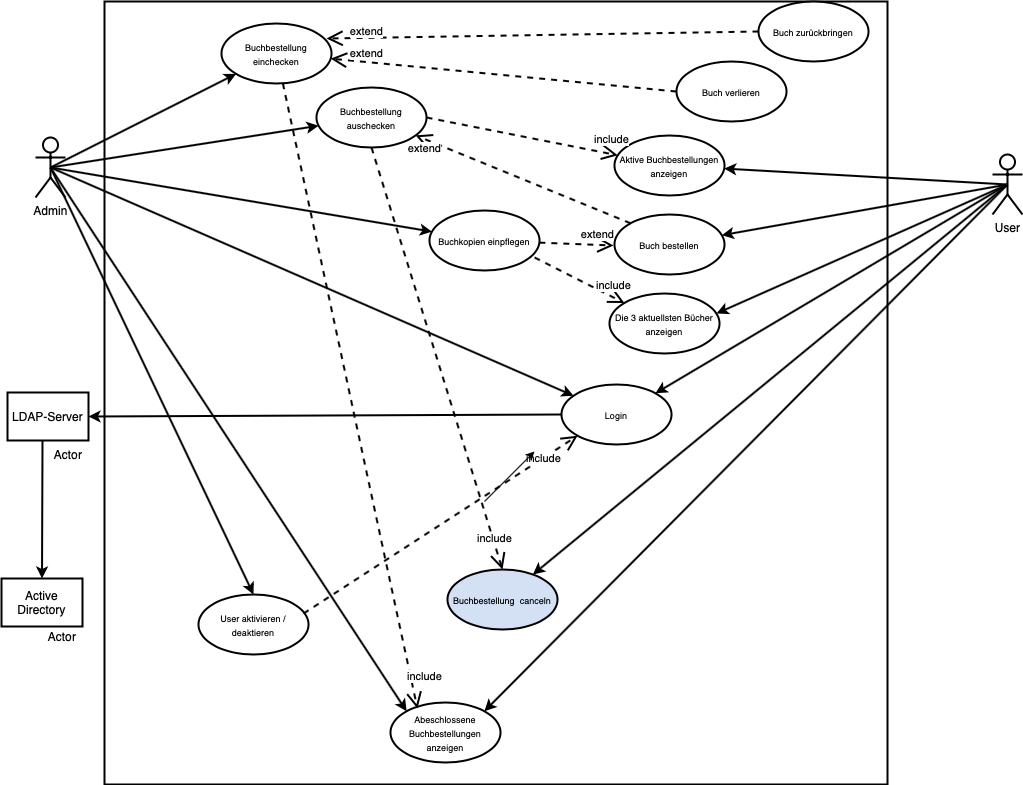

The diagram above was exported from draw.io. Its source (the exported page's mxGraphModel, read from the mxfile embedded in the PNG):
<mxGraphModel dx="1026" dy="537" grid="0" gridSize="10" guides="1" tooltips="1" connect="1" arrows="1" fold="1" page="1" pageScale="1" pageWidth="827" pageHeight="583" background="none" math="0" shadow="0">
  <root>
    <mxCell id="0" />
    <mxCell id="1" parent="0" />
    <mxCell id="pPo1wM6aVWzcMGh2uiVY-1" value="Admin" style="shape=umlActor;verticalLabelPosition=bottom;labelBackgroundColor=#ffffff;verticalAlign=top;html=1;outlineConnect=0;strokeWidth=2;" parent="1" vertex="1">
      <mxGeometry x="57" y="269" width="30" height="60" as="geometry" />
    </mxCell>
    <mxCell id="pPo1wM6aVWzcMGh2uiVY-3" value="" style="whiteSpace=wrap;html=1;aspect=fixed;strokeWidth=2;labelBackgroundColor=none;labelBorderColor=none;gradientColor=none;" parent="1" vertex="1">
      <mxGeometry x="126" y="133" width="783" height="783" as="geometry" />
    </mxCell>
    <mxCell id="pPo1wM6aVWzcMGh2uiVY-4" value="&lt;span style=&quot;font-size: 9px&quot;&gt;Buchbestellung einchecken&lt;/span&gt;" style="ellipse;whiteSpace=wrap;html=1;strokeWidth=2;" parent="1" vertex="1">
      <mxGeometry x="243" y="155" width="110" height="60" as="geometry" />
    </mxCell>
    <mxCell id="pPo1wM6aVWzcMGh2uiVY-9" value="&lt;font style=&quot;font-size: 9px&quot;&gt;Buchkopien einpflegen&lt;/font&gt;" style="ellipse;whiteSpace=wrap;html=1;strokeWidth=2;" parent="1" vertex="1">
      <mxGeometry x="451" y="342" width="110" height="60" as="geometry" />
    </mxCell>
    <mxCell id="pPo1wM6aVWzcMGh2uiVY-11" value="&lt;span style=&quot;font-size: 9px&quot;&gt;User aktivieren / deaktieren&lt;/span&gt;" style="ellipse;whiteSpace=wrap;html=1;strokeWidth=2;" parent="1" vertex="1">
      <mxGeometry x="220" y="726" width="110" height="60" as="geometry" />
    </mxCell>
    <mxCell id="pPo1wM6aVWzcMGh2uiVY-12" value="&lt;font style=&quot;font-size: 9px&quot;&gt;Buchbestellung auschecken&lt;/font&gt;" style="ellipse;whiteSpace=wrap;html=1;strokeWidth=2;" parent="1" vertex="1">
      <mxGeometry x="338" y="219" width="110" height="60" as="geometry" />
    </mxCell>
    <mxCell id="pPo1wM6aVWzcMGh2uiVY-20" value="" style="endArrow=classic;html=1;strokeWidth=2;exitX=0.5;exitY=0.5;exitDx=0;exitDy=0;exitPerimeter=0;" parent="1" source="pPo1wM6aVWzcMGh2uiVY-1" target="pPo1wM6aVWzcMGh2uiVY-9" edge="1">
      <mxGeometry width="50" height="50" relative="1" as="geometry">
        <mxPoint x="310" y="270" as="sourcePoint" />
        <mxPoint x="360" y="220" as="targetPoint" />
      </mxGeometry>
    </mxCell>
    <mxCell id="pPo1wM6aVWzcMGh2uiVY-21" value="" style="endArrow=classic;html=1;strokeWidth=2;exitX=0.5;exitY=0.5;exitDx=0;exitDy=0;exitPerimeter=0;" parent="1" source="pPo1wM6aVWzcMGh2uiVY-1" target="pPo1wM6aVWzcMGh2uiVY-12" edge="1">
      <mxGeometry width="50" height="50" relative="1" as="geometry">
        <mxPoint x="310" y="270" as="sourcePoint" />
        <mxPoint x="360" y="220" as="targetPoint" />
      </mxGeometry>
    </mxCell>
    <mxCell id="pPo1wM6aVWzcMGh2uiVY-22" value="" style="endArrow=classic;html=1;strokeWidth=2;exitX=0.5;exitY=0.5;exitDx=0;exitDy=0;exitPerimeter=0;" parent="1" source="pPo1wM6aVWzcMGh2uiVY-1" target="pPo1wM6aVWzcMGh2uiVY-4" edge="1">
      <mxGeometry width="50" height="50" relative="1" as="geometry">
        <mxPoint x="310" y="270" as="sourcePoint" />
        <mxPoint x="360" y="220" as="targetPoint" />
      </mxGeometry>
    </mxCell>
    <mxCell id="pPo1wM6aVWzcMGh2uiVY-23" value="" style="endArrow=classic;html=1;strokeWidth=2;exitX=0.5;exitY=0.5;exitDx=0;exitDy=0;exitPerimeter=0;entryX=0;entryY=0;entryDx=0;entryDy=0;" parent="1" source="pPo1wM6aVWzcMGh2uiVY-1" target="pPo1wM6aVWzcMGh2uiVY-30" edge="1">
      <mxGeometry width="50" height="50" relative="1" as="geometry">
        <mxPoint x="310" y="270" as="sourcePoint" />
        <mxPoint x="360" y="220" as="targetPoint" />
      </mxGeometry>
    </mxCell>
    <mxCell id="pPo1wM6aVWzcMGh2uiVY-26" value="&lt;font style=&quot;font-size: 9px&quot;&gt;Buch bestellen&lt;/font&gt;" style="ellipse;whiteSpace=wrap;html=1;strokeWidth=2;" parent="1" vertex="1">
      <mxGeometry x="636" y="346" width="110" height="60" as="geometry" />
    </mxCell>
    <mxCell id="pPo1wM6aVWzcMGh2uiVY-27" value="User" style="shape=umlActor;verticalLabelPosition=bottom;labelBackgroundColor=#ffffff;verticalAlign=top;html=1;outlineConnect=0;strokeWidth=2;" parent="1" vertex="1">
      <mxGeometry x="1014" y="286" width="30" height="60" as="geometry" />
    </mxCell>
    <mxCell id="pPo1wM6aVWzcMGh2uiVY-28" value="&lt;span style=&quot;font-size: 9px&quot;&gt;Buch zurückbringen&lt;/span&gt;" style="ellipse;whiteSpace=wrap;html=1;strokeWidth=2;" parent="1" vertex="1">
      <mxGeometry x="780" y="133" width="110" height="60" as="geometry" />
    </mxCell>
    <mxCell id="pPo1wM6aVWzcMGh2uiVY-29" value="&lt;span style=&quot;font-size: 9px&quot;&gt;Buch verlieren&lt;/span&gt;" style="ellipse;whiteSpace=wrap;html=1;strokeWidth=2;" parent="1" vertex="1">
      <mxGeometry x="698" y="193" width="110" height="60" as="geometry" />
    </mxCell>
    <mxCell id="pPo1wM6aVWzcMGh2uiVY-30" value="&lt;span style=&quot;font-size: 9px&quot;&gt;Abeschlossene Buchbestellungen&lt;br&gt;anzeigen&lt;br&gt;&lt;/span&gt;" style="ellipse;whiteSpace=wrap;html=1;strokeWidth=2;" parent="1" vertex="1">
      <mxGeometry x="412" y="834" width="110" height="60" as="geometry" />
    </mxCell>
    <mxCell id="pPo1wM6aVWzcMGh2uiVY-32" value="&lt;font style=&quot;font-size: 9px&quot;&gt;Die 3 aktuellsten Bücher anzeigen&lt;/font&gt;" style="ellipse;whiteSpace=wrap;html=1;strokeWidth=2;" parent="1" vertex="1">
      <mxGeometry x="631" y="425" width="110" height="60" as="geometry" />
    </mxCell>
    <mxCell id="pPo1wM6aVWzcMGh2uiVY-33" value="&lt;font style=&quot;font-size: 9px&quot;&gt;Login&lt;/font&gt;" style="ellipse;whiteSpace=wrap;html=1;strokeWidth=2;" parent="1" vertex="1">
      <mxGeometry x="583" y="516" width="110" height="60" as="geometry" />
    </mxCell>
    <mxCell id="pPo1wM6aVWzcMGh2uiVY-34" value="LDAP-Server" style="rounded=0;whiteSpace=wrap;html=1;labelBackgroundColor=none;strokeWidth=2;gradientColor=none;" parent="1" vertex="1">
      <mxGeometry x="29" y="524" width="81" height="48" as="geometry" />
    </mxCell>
    <mxCell id="pPo1wM6aVWzcMGh2uiVY-44" value="" style="endArrow=classic;html=1;strokeWidth=2;exitX=0.5;exitY=0.5;exitDx=0;exitDy=0;exitPerimeter=0;" parent="1" source="pPo1wM6aVWzcMGh2uiVY-27" target="pPo1wM6aVWzcMGh2uiVY-26" edge="1">
      <mxGeometry width="50" height="50" relative="1" as="geometry">
        <mxPoint x="497" y="349" as="sourcePoint" />
        <mxPoint x="547" y="299" as="targetPoint" />
      </mxGeometry>
    </mxCell>
    <mxCell id="pPo1wM6aVWzcMGh2uiVY-46" value="" style="endArrow=classic;html=1;strokeWidth=2;exitX=0.5;exitY=0.5;exitDx=0;exitDy=0;exitPerimeter=0;entryX=0.973;entryY=0.333;entryDx=0;entryDy=0;entryPerimeter=0;" parent="1" source="pPo1wM6aVWzcMGh2uiVY-27" target="pPo1wM6aVWzcMGh2uiVY-32" edge="1">
      <mxGeometry width="50" height="50" relative="1" as="geometry">
        <mxPoint x="497" y="436" as="sourcePoint" />
        <mxPoint x="547" y="386" as="targetPoint" />
      </mxGeometry>
    </mxCell>
    <mxCell id="pPo1wM6aVWzcMGh2uiVY-47" value="" style="endArrow=classic;html=1;strokeWidth=2;exitX=0.5;exitY=0.5;exitDx=0;exitDy=0;exitPerimeter=0;entryX=1;entryY=0;entryDx=0;entryDy=0;" parent="1" source="pPo1wM6aVWzcMGh2uiVY-27" target="pPo1wM6aVWzcMGh2uiVY-30" edge="1">
      <mxGeometry width="50" height="50" relative="1" as="geometry">
        <mxPoint x="497" y="468" as="sourcePoint" />
        <mxPoint x="547" y="418" as="targetPoint" />
      </mxGeometry>
    </mxCell>
    <mxCell id="pPo1wM6aVWzcMGh2uiVY-48" value="" style="endArrow=classic;html=1;strokeWidth=2;exitX=0.5;exitY=0.5;exitDx=0;exitDy=0;exitPerimeter=0;entryX=1;entryY=0;entryDx=0;entryDy=0;" parent="1" source="pPo1wM6aVWzcMGh2uiVY-27" target="pPo1wM6aVWzcMGh2uiVY-33" edge="1">
      <mxGeometry width="50" height="50" relative="1" as="geometry">
        <mxPoint x="497" y="468" as="sourcePoint" />
        <mxPoint x="547" y="418" as="targetPoint" />
      </mxGeometry>
    </mxCell>
    <mxCell id="pPo1wM6aVWzcMGh2uiVY-52" value="Actor" style="text;html=1;strokeColor=none;fillColor=none;align=center;verticalAlign=middle;whiteSpace=wrap;rounded=0;labelBackgroundColor=none;" parent="1" vertex="1">
      <mxGeometry x="70" y="576" width="40" height="20" as="geometry" />
    </mxCell>
    <mxCell id="pPo1wM6aVWzcMGh2uiVY-98" value="extend" style="endArrow=open;endSize=12;dashed=1;html=1;strokeWidth=2;" parent="1" source="pPo1wM6aVWzcMGh2uiVY-9" edge="1">
      <mxGeometry x="0.565" y="10" width="160" relative="1" as="geometry">
        <mxPoint x="268" y="520" as="sourcePoint" />
        <mxPoint x="635" y="377" as="targetPoint" />
        <mxPoint as="offset" />
      </mxGeometry>
    </mxCell>
    <mxCell id="pPo1wM6aVWzcMGh2uiVY-100" value="&lt;span style=&quot;font-size: 9px&quot;&gt;Buchbestellung &amp;nbsp;canceln&lt;/span&gt;" style="ellipse;whiteSpace=wrap;html=1;strokeWidth=2;fillColor=#D4E1F5;" parent="1" vertex="1">
      <mxGeometry x="469" y="701" width="110" height="60" as="geometry" />
    </mxCell>
    <mxCell id="pPo1wM6aVWzcMGh2uiVY-101" value="extend" style="endArrow=open;endSize=12;dashed=1;html=1;strokeWidth=2;exitX=0;exitY=0;exitDx=0;exitDy=0;" parent="1" source="pPo1wM6aVWzcMGh2uiVY-26" target="pPo1wM6aVWzcMGh2uiVY-12" edge="1">
      <mxGeometry x="0.8859" y="9" width="160" relative="1" as="geometry">
        <mxPoint x="373.890872965256" y="221.2132034355942" as="sourcePoint" />
        <mxPoint x="472.03999999999996" y="330.02" as="targetPoint" />
        <mxPoint as="offset" />
      </mxGeometry>
    </mxCell>
    <mxCell id="pPo1wM6aVWzcMGh2uiVY-102" value="include" style="endArrow=open;endSize=12;dashed=1;html=1;strokeWidth=2;entryX=0.245;entryY=0.1;entryDx=0;entryDy=0;entryPerimeter=0;" parent="1" source="pPo1wM6aVWzcMGh2uiVY-4" target="pPo1wM6aVWzcMGh2uiVY-30" edge="1">
      <mxGeometry x="0.907" y="14" width="160" relative="1" as="geometry">
        <mxPoint x="373.890872965256" y="221.2132034355942" as="sourcePoint" />
        <mxPoint x="472.03999999999996" y="330.02" as="targetPoint" />
        <mxPoint as="offset" />
      </mxGeometry>
    </mxCell>
    <mxCell id="pPo1wM6aVWzcMGh2uiVY-103" value="extend" style="endArrow=open;endSize=12;dashed=1;html=1;strokeWidth=2;exitX=0;exitY=0.5;exitDx=0;exitDy=0;entryX=0.955;entryY=0.25;entryDx=0;entryDy=0;entryPerimeter=0;" parent="1" source="pPo1wM6aVWzcMGh2uiVY-28" target="pPo1wM6aVWzcMGh2uiVY-4" edge="1">
      <mxGeometry x="0.8147" y="-6" width="160" relative="1" as="geometry">
        <mxPoint x="383.95000000000005" y="289.02" as="sourcePoint" />
        <mxPoint x="454.1091270347438" y="728.7867965644057" as="targetPoint" />
        <mxPoint as="offset" />
      </mxGeometry>
    </mxCell>
    <mxCell id="pPo1wM6aVWzcMGh2uiVY-104" value="extend" style="endArrow=open;endSize=12;dashed=1;html=1;strokeWidth=2;exitX=0;exitY=0.5;exitDx=0;exitDy=0;" parent="1" source="pPo1wM6aVWzcMGh2uiVY-29" target="pPo1wM6aVWzcMGh2uiVY-4" edge="1">
      <mxGeometry x="0.795" y="-9" width="160" relative="1" as="geometry">
        <mxPoint x="526.1091270347438" y="214.2132034355942" as="sourcePoint" />
        <mxPoint x="327" y="351" as="targetPoint" />
        <mxPoint as="offset" />
      </mxGeometry>
    </mxCell>
    <mxCell id="pPo1wM6aVWzcMGh2uiVY-105" value="include" style="endArrow=open;endSize=12;dashed=1;html=1;strokeWidth=2;exitX=0.5;exitY=1;exitDx=0;exitDy=0;entryX=0.5;entryY=0;entryDx=0;entryDy=0;" parent="1" source="pPo1wM6aVWzcMGh2uiVY-12" target="pPo1wM6aVWzcMGh2uiVY-100" edge="1">
      <mxGeometry x="0.8555" y="1" width="160" relative="1" as="geometry">
        <mxPoint x="383.95000000000005" y="289.02" as="sourcePoint" />
        <mxPoint x="454" y="710" as="targetPoint" />
        <mxPoint as="offset" />
        <Array as="points" />
      </mxGeometry>
    </mxCell>
    <mxCell id="pPo1wM6aVWzcMGh2uiVY-106" value="include" style="endArrow=open;endSize=12;dashed=1;html=1;strokeWidth=2;exitX=0.955;exitY=0.783;exitDx=0;exitDy=0;exitPerimeter=0;" parent="1" source="pPo1wM6aVWzcMGh2uiVY-9" target="pPo1wM6aVWzcMGh2uiVY-32" edge="1">
      <mxGeometry x="0.6479" y="11" width="160" relative="1" as="geometry">
        <mxPoint x="393.95000000000005" y="299.02" as="sourcePoint" />
        <mxPoint x="464.1091270347438" y="738.7867965644057" as="targetPoint" />
        <mxPoint as="offset" />
      </mxGeometry>
    </mxCell>
    <mxCell id="pPo1wM6aVWzcMGh2uiVY-107" value="include" style="endArrow=open;endSize=12;dashed=1;html=1;strokeWidth=2;entryX=0;entryY=1;entryDx=0;entryDy=0;exitX=0.955;exitY=0.317;exitDx=0;exitDy=0;exitPerimeter=0;" parent="1" source="pPo1wM6aVWzcMGh2uiVY-11" target="pPo1wM6aVWzcMGh2uiVY-33" edge="1">
      <mxGeometry x="0.7481" y="-1" width="160" relative="1" as="geometry">
        <mxPoint x="378.894972407822" y="390.9373351419233" as="sourcePoint" />
        <mxPoint x="515" y="417" as="targetPoint" />
        <mxPoint x="-1" as="offset" />
      </mxGeometry>
    </mxCell>
    <mxCell id="pPo1wM6aVWzcMGh2uiVY-108" value="" style="endArrow=classic;html=1;strokeWidth=2;exitX=0.5;exitY=0.5;exitDx=0;exitDy=0;exitPerimeter=0;" parent="1" source="pPo1wM6aVWzcMGh2uiVY-1" target="pPo1wM6aVWzcMGh2uiVY-33" edge="1">
      <mxGeometry width="50" height="50" relative="1" as="geometry">
        <mxPoint x="102" y="283" as="sourcePoint" />
        <mxPoint x="507" y="543" as="targetPoint" />
      </mxGeometry>
    </mxCell>
    <mxCell id="pPo1wM6aVWzcMGh2uiVY-109" value="" style="endArrow=classic;html=1;strokeWidth=2;exitX=0;exitY=0.5;exitDx=0;exitDy=0;entryX=1;entryY=0.5;entryDx=0;entryDy=0;" parent="1" source="pPo1wM6aVWzcMGh2uiVY-33" target="pPo1wM6aVWzcMGh2uiVY-34" edge="1">
      <mxGeometry width="50" height="50" relative="1" as="geometry">
        <mxPoint x="397" y="598" as="sourcePoint" />
        <mxPoint x="447" y="548" as="targetPoint" />
      </mxGeometry>
    </mxCell>
    <mxCell id="pPo1wM6aVWzcMGh2uiVY-111" value="" style="endArrow=classic;html=1;strokeWidth=2;" parent="1" edge="1">
      <mxGeometry width="50" height="50" relative="1" as="geometry">
        <mxPoint x="728" y="522" as="sourcePoint" />
        <mxPoint x="728" y="522" as="targetPoint" />
      </mxGeometry>
    </mxCell>
    <mxCell id="pPo1wM6aVWzcMGh2uiVY-114" value="" style="endArrow=classic;html=1;strokeWidth=2;exitX=0.5;exitY=0.5;exitDx=0;exitDy=0;exitPerimeter=0;" parent="1" source="pPo1wM6aVWzcMGh2uiVY-27" target="pPo1wM6aVWzcMGh2uiVY-100" edge="1">
      <mxGeometry width="50" height="50" relative="1" as="geometry">
        <mxPoint x="923" y="290" as="sourcePoint" />
        <mxPoint x="603.8908729652599" y="623.7867965644034" as="targetPoint" />
      </mxGeometry>
    </mxCell>
    <mxCell id="pPo1wM6aVWzcMGh2uiVY-120" value="" style="endArrow=classic;html=1;strokeWidth=2;exitX=0.5;exitY=0.5;exitDx=0;exitDy=0;exitPerimeter=0;entryX=0.5;entryY=0;entryDx=0;entryDy=0;" parent="1" source="pPo1wM6aVWzcMGh2uiVY-1" target="pPo1wM6aVWzcMGh2uiVY-11" edge="1">
      <mxGeometry width="50" height="50" relative="1" as="geometry">
        <mxPoint x="49" y="356.86" as="sourcePoint" />
        <mxPoint x="440.6104927662175" y="891.9976393868454" as="targetPoint" />
      </mxGeometry>
    </mxCell>
    <mxCell id="pPo1wM6aVWzcMGh2uiVY-122" value="&lt;font style=&quot;font-size: 9px&quot;&gt;Aktive Buchbestellungen&lt;br&gt;anzeigen&lt;br&gt;&lt;/font&gt;" style="ellipse;whiteSpace=wrap;html=1;strokeWidth=2;" parent="1" vertex="1">
      <mxGeometry x="636" y="267" width="110" height="60" as="geometry" />
    </mxCell>
    <mxCell id="pPo1wM6aVWzcMGh2uiVY-123" value="" style="endArrow=classic;html=1;strokeWidth=2;exitX=0.5;exitY=0.5;exitDx=0;exitDy=0;exitPerimeter=0;" parent="1" source="pPo1wM6aVWzcMGh2uiVY-27" target="pPo1wM6aVWzcMGh2uiVY-122" edge="1">
      <mxGeometry width="50" height="50" relative="1" as="geometry">
        <mxPoint x="966" y="311" as="sourcePoint" />
        <mxPoint x="767.8998080277247" y="356.0295597261596" as="targetPoint" />
      </mxGeometry>
    </mxCell>
    <mxCell id="WXwC3e3ry-Y8qnUQKyNX-2" value="include" style="endArrow=open;endSize=12;dashed=1;html=1;strokeWidth=2;exitX=1;exitY=0.5;exitDx=0;exitDy=0;" edge="1" parent="1" source="pPo1wM6aVWzcMGh2uiVY-12" target="pPo1wM6aVWzcMGh2uiVY-122">
      <mxGeometry x="0.907" y="14" width="160" relative="1" as="geometry">
        <mxPoint x="316.0915199847989" y="221.54170864279797" as="sourcePoint" />
        <mxPoint x="631" y="439" as="targetPoint" />
        <mxPoint as="offset" />
      </mxGeometry>
    </mxCell>
    <mxCell id="WXwC3e3ry-Y8qnUQKyNX-3" value="Active Directory" style="rounded=0;whiteSpace=wrap;html=1;labelBackgroundColor=none;strokeWidth=2;gradientColor=none;" vertex="1" parent="1">
      <mxGeometry x="23" y="710" width="81" height="48" as="geometry" />
    </mxCell>
    <mxCell id="WXwC3e3ry-Y8qnUQKyNX-4" value="Actor" style="text;html=1;strokeColor=none;fillColor=none;align=center;verticalAlign=middle;whiteSpace=wrap;rounded=0;labelBackgroundColor=none;" vertex="1" parent="1">
      <mxGeometry x="64" y="758" width="40" height="20" as="geometry" />
    </mxCell>
    <mxCell id="WXwC3e3ry-Y8qnUQKyNX-5" value="" style="endArrow=classic;html=1;" edge="1" parent="1">
      <mxGeometry width="50" height="50" relative="1" as="geometry">
        <mxPoint x="506" y="633" as="sourcePoint" />
        <mxPoint x="556" y="583" as="targetPoint" />
      </mxGeometry>
    </mxCell>
    <mxCell id="WXwC3e3ry-Y8qnUQKyNX-6" value="" style="endArrow=classic;html=1;strokeWidth=2;exitX=0.5;exitY=0;exitDx=0;exitDy=0;entryX=0.5;entryY=0;entryDx=0;entryDy=0;" edge="1" parent="1" target="WXwC3e3ry-Y8qnUQKyNX-3">
      <mxGeometry width="50" height="50" relative="1" as="geometry">
        <mxPoint x="64" y="572" as="sourcePoint" />
        <mxPoint x="593" y="556" as="targetPoint" />
      </mxGeometry>
    </mxCell>
  </root>
</mxGraphModel>